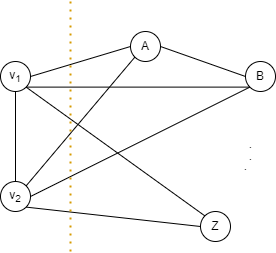

The diagram above was exported from draw.io. Its source (the exported page's mxGraphModel, read from the mxfile embedded in the PNG):
<mxGraphModel dx="678" dy="402" grid="1" gridSize="10" guides="1" tooltips="1" connect="1" arrows="1" fold="1" page="1" pageScale="1" pageWidth="850" pageHeight="1100" math="0" shadow="0">
  <root>
    <mxCell id="0" />
    <mxCell id="1" parent="0" />
    <mxCell id="mXVKvkLd8mi-SbBhwo6k-1" value="v&lt;sub&gt;1&lt;/sub&gt;" style="ellipse;whiteSpace=wrap;html=1;aspect=fixed;" vertex="1" parent="1">
      <mxGeometry x="150" y="210" width="30" height="30" as="geometry" />
    </mxCell>
    <mxCell id="mXVKvkLd8mi-SbBhwo6k-2" value="v&lt;sub&gt;2&lt;/sub&gt;" style="ellipse;whiteSpace=wrap;html=1;aspect=fixed;" vertex="1" parent="1">
      <mxGeometry x="150" y="330" width="30" height="30" as="geometry" />
    </mxCell>
    <mxCell id="mXVKvkLd8mi-SbBhwo6k-3" value="A" style="ellipse;whiteSpace=wrap;html=1;aspect=fixed;" vertex="1" parent="1">
      <mxGeometry x="280" y="180" width="30" height="30" as="geometry" />
    </mxCell>
    <mxCell id="mXVKvkLd8mi-SbBhwo6k-4" value="B" style="ellipse;whiteSpace=wrap;html=1;aspect=fixed;" vertex="1" parent="1">
      <mxGeometry x="395" y="210" width="30" height="30" as="geometry" />
    </mxCell>
    <mxCell id="mXVKvkLd8mi-SbBhwo6k-5" value="Z" style="ellipse;whiteSpace=wrap;html=1;aspect=fixed;" vertex="1" parent="1">
      <mxGeometry x="350" y="360" width="30" height="30" as="geometry" />
    </mxCell>
    <mxCell id="WAx9K6a1jbWTgQDsUNSg-1" value="." style="text;html=1;align=center;verticalAlign=middle;resizable=0;points=[];autosize=1;strokeColor=none;fillColor=none;" vertex="1" parent="1">
      <mxGeometry x="385" y="278" width="30" height="30" as="geometry" />
    </mxCell>
    <mxCell id="WAx9K6a1jbWTgQDsUNSg-3" value="." style="text;html=1;align=center;verticalAlign=middle;resizable=0;points=[];autosize=1;strokeColor=none;fillColor=none;" vertex="1" parent="1">
      <mxGeometry x="385" y="290" width="30" height="30" as="geometry" />
    </mxCell>
    <mxCell id="WAx9K6a1jbWTgQDsUNSg-4" value="." style="text;html=1;align=center;verticalAlign=middle;resizable=0;points=[];autosize=1;strokeColor=none;fillColor=none;" vertex="1" parent="1">
      <mxGeometry x="380" y="300" width="30" height="30" as="geometry" />
    </mxCell>
    <mxCell id="WAx9K6a1jbWTgQDsUNSg-6" value="" style="endArrow=none;html=1;rounded=0;exitX=0.5;exitY=1;exitDx=0;exitDy=0;entryX=0.5;entryY=0;entryDx=0;entryDy=0;" edge="1" parent="1" source="mXVKvkLd8mi-SbBhwo6k-1" target="mXVKvkLd8mi-SbBhwo6k-2">
      <mxGeometry width="50" height="50" relative="1" as="geometry">
        <mxPoint x="400" y="360" as="sourcePoint" />
        <mxPoint x="450" y="310" as="targetPoint" />
      </mxGeometry>
    </mxCell>
    <mxCell id="WAx9K6a1jbWTgQDsUNSg-8" value="" style="endArrow=none;html=1;rounded=0;exitX=1;exitY=0.5;exitDx=0;exitDy=0;entryX=0;entryY=0.5;entryDx=0;entryDy=0;" edge="1" parent="1" source="mXVKvkLd8mi-SbBhwo6k-3" target="mXVKvkLd8mi-SbBhwo6k-4">
      <mxGeometry width="50" height="50" relative="1" as="geometry">
        <mxPoint x="400" y="360" as="sourcePoint" />
        <mxPoint x="450" y="310" as="targetPoint" />
      </mxGeometry>
    </mxCell>
    <mxCell id="WAx9K6a1jbWTgQDsUNSg-9" value="" style="endArrow=none;html=1;rounded=0;exitX=1;exitY=0.5;exitDx=0;exitDy=0;entryX=0;entryY=0.5;entryDx=0;entryDy=0;" edge="1" parent="1" source="mXVKvkLd8mi-SbBhwo6k-1" target="mXVKvkLd8mi-SbBhwo6k-3">
      <mxGeometry width="50" height="50" relative="1" as="geometry">
        <mxPoint x="280" y="360" as="sourcePoint" />
        <mxPoint x="330" y="310" as="targetPoint" />
      </mxGeometry>
    </mxCell>
    <mxCell id="WAx9K6a1jbWTgQDsUNSg-10" value="" style="endArrow=none;html=1;rounded=0;exitX=1;exitY=0.5;exitDx=0;exitDy=0;entryX=0;entryY=1;entryDx=0;entryDy=0;" edge="1" parent="1" source="mXVKvkLd8mi-SbBhwo6k-2" target="mXVKvkLd8mi-SbBhwo6k-4">
      <mxGeometry width="50" height="50" relative="1" as="geometry">
        <mxPoint x="280" y="360" as="sourcePoint" />
        <mxPoint x="330" y="310" as="targetPoint" />
      </mxGeometry>
    </mxCell>
    <mxCell id="WAx9K6a1jbWTgQDsUNSg-11" value="" style="endArrow=none;html=1;rounded=0;exitX=1;exitY=1;exitDx=0;exitDy=0;entryX=0;entryY=1;entryDx=0;entryDy=0;" edge="1" parent="1" source="mXVKvkLd8mi-SbBhwo6k-1" target="mXVKvkLd8mi-SbBhwo6k-4">
      <mxGeometry width="50" height="50" relative="1" as="geometry">
        <mxPoint x="280" y="360" as="sourcePoint" />
        <mxPoint x="330" y="310" as="targetPoint" />
      </mxGeometry>
    </mxCell>
    <mxCell id="WAx9K6a1jbWTgQDsUNSg-12" value="" style="endArrow=none;html=1;rounded=0;exitX=1;exitY=0;exitDx=0;exitDy=0;entryX=0;entryY=1;entryDx=0;entryDy=0;" edge="1" parent="1" source="mXVKvkLd8mi-SbBhwo6k-2" target="mXVKvkLd8mi-SbBhwo6k-3">
      <mxGeometry width="50" height="50" relative="1" as="geometry">
        <mxPoint x="280" y="360" as="sourcePoint" />
        <mxPoint x="330" y="310" as="targetPoint" />
      </mxGeometry>
    </mxCell>
    <mxCell id="WAx9K6a1jbWTgQDsUNSg-13" value="" style="endArrow=none;html=1;rounded=0;exitX=1;exitY=1;exitDx=0;exitDy=0;entryX=0;entryY=0;entryDx=0;entryDy=0;" edge="1" parent="1" source="mXVKvkLd8mi-SbBhwo6k-1" target="mXVKvkLd8mi-SbBhwo6k-5">
      <mxGeometry width="50" height="50" relative="1" as="geometry">
        <mxPoint x="280" y="360" as="sourcePoint" />
        <mxPoint x="330" y="310" as="targetPoint" />
      </mxGeometry>
    </mxCell>
    <mxCell id="WAx9K6a1jbWTgQDsUNSg-14" value="" style="endArrow=none;html=1;rounded=0;exitX=1;exitY=1;exitDx=0;exitDy=0;entryX=0;entryY=0.5;entryDx=0;entryDy=0;" edge="1" parent="1" source="mXVKvkLd8mi-SbBhwo6k-2" target="mXVKvkLd8mi-SbBhwo6k-5">
      <mxGeometry width="50" height="50" relative="1" as="geometry">
        <mxPoint x="280" y="360" as="sourcePoint" />
        <mxPoint x="330" y="310" as="targetPoint" />
      </mxGeometry>
    </mxCell>
    <mxCell id="WAx9K6a1jbWTgQDsUNSg-15" value="" style="endArrow=none;dashed=1;html=1;dashPattern=1 3;strokeWidth=2;rounded=0;fillColor=#ffe6cc;strokeColor=#d79b00;" edge="1" parent="1">
      <mxGeometry width="50" height="50" relative="1" as="geometry">
        <mxPoint x="220" y="400" as="sourcePoint" />
        <mxPoint x="220" y="150" as="targetPoint" />
      </mxGeometry>
    </mxCell>
  </root>
</mxGraphModel>